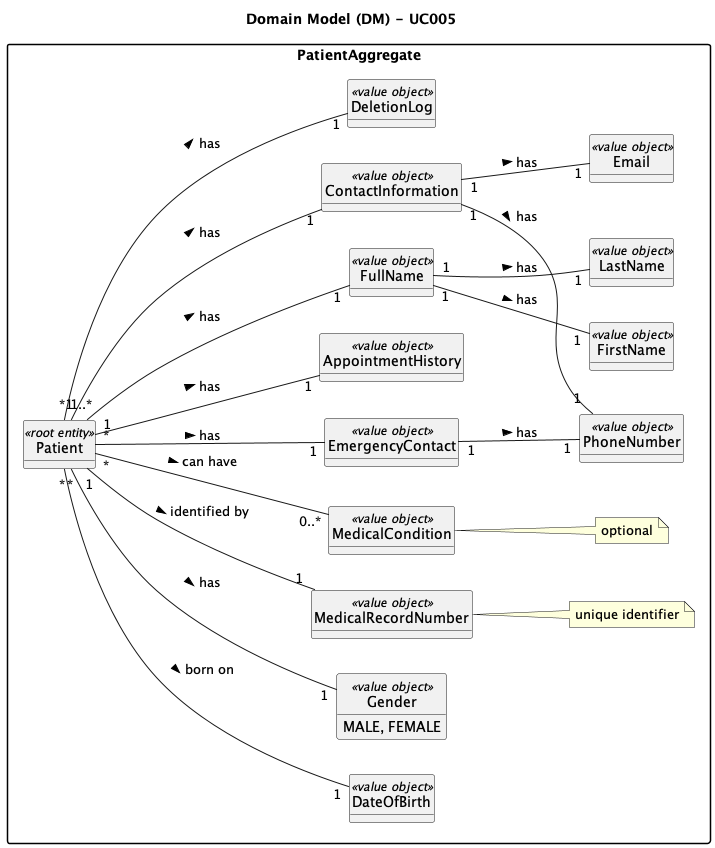

The diagram above was rendered by PlantUML. Its source (embedded in the PNG):
@startuml
skinparam packageStyle rectangle
skinparam shadowing false

skinparam classAttributeIconSize 0

top to bottom direction
left to right direction

hide circle
hide methods

title Domain Model (DM) - UC005
package PatientAggregate {
    class Patient <<root entity>>
    class DateOfBirth <<value object>>
    class Gender <<value object>> {
      MALE, FEMALE
    }
    class MedicalRecordNumber <<value object>>
    note right of MedicalRecordNumber: unique identifier
    class MedicalCondition <<value object>>
    note right of MedicalCondition: optional
    class EmergencyContact <<value object>>
    class AppointmentHistory <<value object>>
    class FullName <<value object>>
    class FirstName <<value object>>
    class LastName <<value object>>
    class ContactInformation <<value object>>
    class PhoneNumber <<value object>>
    class Email <<value object>>
    class DeletionLog <<value object>>
}

Patient "1..*" --- "1" FullName : > has
Patient "*" --- "1" DateOfBirth : > born on
Patient "*" --- "1" Gender : > has
Patient "1" --- "1" MedicalRecordNumber : > identified by
Patient "1" --- "1" ContactInformation : > has
Patient "*" --- "0..*" MedicalCondition : > can have
Patient "*" ---"1" EmergencyContact : > has
Patient "1" --- "1" AppointmentHistory : > has
Patient "*" --- "1" DeletionLog : > has

FullName "1" -- "1" FirstName : > has
FullName "1" -- "1" LastName : > has

ContactInformation "1" -- "1" PhoneNumber : > has
ContactInformation "1" -- "1" Email : > has

EmergencyContact "1" -- "1" PhoneNumber : > has


@enduml